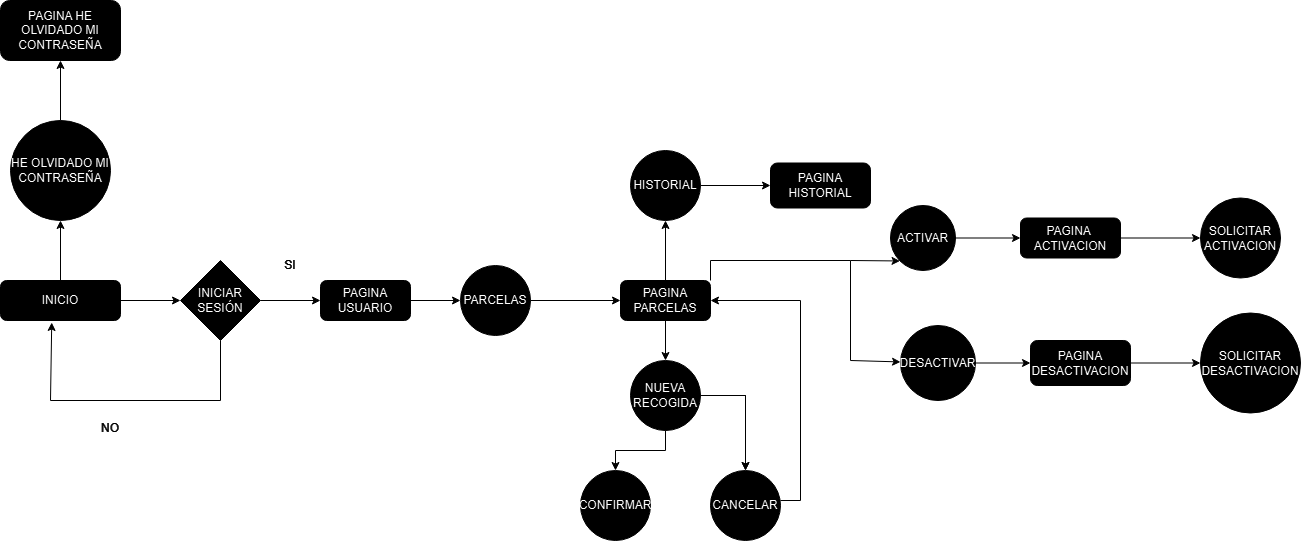

The diagram above was exported from draw.io. Its source (the exported page's mxGraphModel, read from the mxfile embedded in the PNG):
<mxGraphModel dx="1313" dy="1832" grid="1" gridSize="10" guides="1" tooltips="1" connect="1" arrows="1" fold="1" page="1" pageScale="1" pageWidth="827" pageHeight="1169" math="0" shadow="0">
  <root>
    <mxCell id="WIyWlLk6GJQsqaUBKTNV-0" />
    <mxCell id="WIyWlLk6GJQsqaUBKTNV-1" parent="WIyWlLk6GJQsqaUBKTNV-0" />
    <mxCell id="AwY369nU0XdwbsS0X201-72" value="" style="edgeStyle=orthogonalEdgeStyle;rounded=0;orthogonalLoop=1;jettySize=auto;html=1;strokeColor=#FFFFFF;" edge="1" parent="WIyWlLk6GJQsqaUBKTNV-1" source="WIyWlLk6GJQsqaUBKTNV-3" target="AwY369nU0XdwbsS0X201-71">
      <mxGeometry relative="1" as="geometry" />
    </mxCell>
    <mxCell id="WIyWlLk6GJQsqaUBKTNV-3" value="INICIO" style="rounded=1;whiteSpace=wrap;html=1;fontSize=12;glass=0;strokeWidth=1;shadow=0;strokeColor=#FFFFFF;" parent="WIyWlLk6GJQsqaUBKTNV-1" vertex="1">
      <mxGeometry x="30" y="100" width="120" height="40" as="geometry" />
    </mxCell>
    <mxCell id="AwY369nU0XdwbsS0X201-0" value="" style="endArrow=classic;html=1;rounded=0;strokeColor=#FFFFFF;" edge="1" parent="WIyWlLk6GJQsqaUBKTNV-1">
      <mxGeometry width="50" height="50" relative="1" as="geometry">
        <mxPoint x="150" y="120" as="sourcePoint" />
        <mxPoint x="210" y="120" as="targetPoint" />
        <Array as="points" />
      </mxGeometry>
    </mxCell>
    <mxCell id="AwY369nU0XdwbsS0X201-1" value="INICIAR&lt;div&gt;SESIÓN&lt;/div&gt;" style="rhombus;whiteSpace=wrap;html=1;strokeColor=#FFFFFF;" vertex="1" parent="WIyWlLk6GJQsqaUBKTNV-1">
      <mxGeometry x="210" y="80" width="80" height="80" as="geometry" />
    </mxCell>
    <mxCell id="AwY369nU0XdwbsS0X201-2" value="" style="endArrow=classic;html=1;rounded=0;strokeColor=#FFFFFF;" edge="1" parent="WIyWlLk6GJQsqaUBKTNV-1">
      <mxGeometry width="50" height="50" relative="1" as="geometry">
        <mxPoint x="290" y="120" as="sourcePoint" />
        <mxPoint x="350" y="120" as="targetPoint" />
      </mxGeometry>
    </mxCell>
    <mxCell id="AwY369nU0XdwbsS0X201-5" value="" style="endArrow=none;html=1;rounded=0;entryX=0.5;entryY=1;entryDx=0;entryDy=0;strokeColor=#FFFFFF;" edge="1" parent="WIyWlLk6GJQsqaUBKTNV-1" target="AwY369nU0XdwbsS0X201-1">
      <mxGeometry width="50" height="50" relative="1" as="geometry">
        <mxPoint x="250" y="220" as="sourcePoint" />
        <mxPoint x="200" y="190" as="targetPoint" />
      </mxGeometry>
    </mxCell>
    <mxCell id="AwY369nU0XdwbsS0X201-6" value="" style="endArrow=none;html=1;rounded=0;strokeColor=#FFFFFF;" edge="1" parent="WIyWlLk6GJQsqaUBKTNV-1">
      <mxGeometry width="50" height="50" relative="1" as="geometry">
        <mxPoint x="80" y="220" as="sourcePoint" />
        <mxPoint x="250" y="220" as="targetPoint" />
      </mxGeometry>
    </mxCell>
    <mxCell id="AwY369nU0XdwbsS0X201-7" value="" style="endArrow=classic;html=1;rounded=0;entryX=0.427;entryY=1.05;entryDx=0;entryDy=0;entryPerimeter=0;strokeColor=#FFFFFF;" edge="1" parent="WIyWlLk6GJQsqaUBKTNV-1" target="WIyWlLk6GJQsqaUBKTNV-3">
      <mxGeometry width="50" height="50" relative="1" as="geometry">
        <mxPoint x="80" y="220" as="sourcePoint" />
        <mxPoint x="70" y="150" as="targetPoint" />
      </mxGeometry>
    </mxCell>
    <mxCell id="AwY369nU0XdwbsS0X201-8" value="&lt;font color=&quot;#ffffff&quot;&gt;SI&lt;/font&gt;" style="text;html=1;align=center;verticalAlign=middle;whiteSpace=wrap;rounded=0;fillColor=none;" vertex="1" parent="WIyWlLk6GJQsqaUBKTNV-1">
      <mxGeometry x="290" y="70" width="60" height="30" as="geometry" />
    </mxCell>
    <mxCell id="AwY369nU0XdwbsS0X201-9" value="&lt;font color=&quot;#ffffff&quot;&gt;NO&lt;/font&gt;" style="text;html=1;align=center;verticalAlign=middle;whiteSpace=wrap;rounded=0;fillColor=none;" vertex="1" parent="WIyWlLk6GJQsqaUBKTNV-1">
      <mxGeometry x="110" y="232.5" width="60" height="30" as="geometry" />
    </mxCell>
    <mxCell id="AwY369nU0XdwbsS0X201-14" value="" style="edgeStyle=orthogonalEdgeStyle;rounded=0;orthogonalLoop=1;jettySize=auto;html=1;strokeColor=#FFFFFF;" edge="1" parent="WIyWlLk6GJQsqaUBKTNV-1" source="AwY369nU0XdwbsS0X201-12" target="AwY369nU0XdwbsS0X201-13">
      <mxGeometry relative="1" as="geometry" />
    </mxCell>
    <mxCell id="AwY369nU0XdwbsS0X201-12" value="PAGINA&lt;div&gt;USUARIO&lt;/div&gt;" style="rounded=1;whiteSpace=wrap;html=1;strokeColor=#FFFFFF;" vertex="1" parent="WIyWlLk6GJQsqaUBKTNV-1">
      <mxGeometry x="350" y="100" width="90" height="40" as="geometry" />
    </mxCell>
    <mxCell id="AwY369nU0XdwbsS0X201-16" value="" style="edgeStyle=orthogonalEdgeStyle;rounded=0;orthogonalLoop=1;jettySize=auto;html=1;entryX=0;entryY=0.5;entryDx=0;entryDy=0;strokeColor=#FFFFFF;" edge="1" parent="WIyWlLk6GJQsqaUBKTNV-1" source="AwY369nU0XdwbsS0X201-13" target="AwY369nU0XdwbsS0X201-17">
      <mxGeometry relative="1" as="geometry">
        <mxPoint x="610" y="120" as="targetPoint" />
      </mxGeometry>
    </mxCell>
    <mxCell id="AwY369nU0XdwbsS0X201-13" value="PARCELAS" style="ellipse;whiteSpace=wrap;html=1;aspect=fixed;strokeColor=#FFFFFF;" vertex="1" parent="WIyWlLk6GJQsqaUBKTNV-1">
      <mxGeometry x="490" y="85" width="70" height="70" as="geometry" />
    </mxCell>
    <mxCell id="AwY369nU0XdwbsS0X201-26" value="" style="edgeStyle=orthogonalEdgeStyle;rounded=0;orthogonalLoop=1;jettySize=auto;html=1;strokeColor=#FFFFFF;" edge="1" parent="WIyWlLk6GJQsqaUBKTNV-1" source="AwY369nU0XdwbsS0X201-17" target="AwY369nU0XdwbsS0X201-19">
      <mxGeometry relative="1" as="geometry" />
    </mxCell>
    <mxCell id="AwY369nU0XdwbsS0X201-50" value="" style="edgeStyle=orthogonalEdgeStyle;rounded=0;orthogonalLoop=1;jettySize=auto;html=1;strokeColor=#FFFFFF;" edge="1" parent="WIyWlLk6GJQsqaUBKTNV-1" source="AwY369nU0XdwbsS0X201-17" target="AwY369nU0XdwbsS0X201-49">
      <mxGeometry relative="1" as="geometry" />
    </mxCell>
    <mxCell id="AwY369nU0XdwbsS0X201-17" value="PAGINA&lt;div&gt;PARCELAS&lt;/div&gt;" style="rounded=1;whiteSpace=wrap;html=1;strokeColor=#FFFFFF;" vertex="1" parent="WIyWlLk6GJQsqaUBKTNV-1">
      <mxGeometry x="650" y="100" width="90" height="40" as="geometry" />
    </mxCell>
    <mxCell id="AwY369nU0XdwbsS0X201-27" value="" style="edgeStyle=orthogonalEdgeStyle;rounded=0;orthogonalLoop=1;jettySize=auto;html=1;strokeColor=#FFFFFF;" edge="1" parent="WIyWlLk6GJQsqaUBKTNV-1" source="AwY369nU0XdwbsS0X201-19" target="AwY369nU0XdwbsS0X201-23">
      <mxGeometry relative="1" as="geometry" />
    </mxCell>
    <mxCell id="AwY369nU0XdwbsS0X201-28" value="" style="edgeStyle=orthogonalEdgeStyle;rounded=0;orthogonalLoop=1;jettySize=auto;html=1;strokeColor=#FFFFFF;" edge="1" parent="WIyWlLk6GJQsqaUBKTNV-1" source="AwY369nU0XdwbsS0X201-19" target="AwY369nU0XdwbsS0X201-23">
      <mxGeometry relative="1" as="geometry" />
    </mxCell>
    <mxCell id="AwY369nU0XdwbsS0X201-45" value="" style="edgeStyle=orthogonalEdgeStyle;rounded=0;orthogonalLoop=1;jettySize=auto;html=1;strokeColor=#FFFFFF;" edge="1" parent="WIyWlLk6GJQsqaUBKTNV-1" source="AwY369nU0XdwbsS0X201-19" target="AwY369nU0XdwbsS0X201-21">
      <mxGeometry relative="1" as="geometry" />
    </mxCell>
    <mxCell id="AwY369nU0XdwbsS0X201-19" value="NUEVA&lt;div&gt;RECOGIDA&lt;/div&gt;" style="ellipse;whiteSpace=wrap;html=1;aspect=fixed;strokeColor=#FFFFFF;" vertex="1" parent="WIyWlLk6GJQsqaUBKTNV-1">
      <mxGeometry x="660" y="180" width="70" height="70" as="geometry" />
    </mxCell>
    <mxCell id="AwY369nU0XdwbsS0X201-21" value="CONFIRMAR" style="ellipse;whiteSpace=wrap;html=1;aspect=fixed;strokeColor=#FFFFFF;" vertex="1" parent="WIyWlLk6GJQsqaUBKTNV-1">
      <mxGeometry x="610" y="290" width="70" height="70" as="geometry" />
    </mxCell>
    <mxCell id="AwY369nU0XdwbsS0X201-34" value="" style="endArrow=none;html=1;rounded=0;exitX=1;exitY=0.429;exitDx=0;exitDy=0;exitPerimeter=0;strokeColor=#FFFFFF;" edge="1" parent="WIyWlLk6GJQsqaUBKTNV-1" source="AwY369nU0XdwbsS0X201-23">
      <mxGeometry width="50" height="50" relative="1" as="geometry">
        <mxPoint x="760" y="320" as="sourcePoint" />
        <mxPoint x="830" y="320" as="targetPoint" />
      </mxGeometry>
    </mxCell>
    <mxCell id="AwY369nU0XdwbsS0X201-35" value="" style="endArrow=none;html=1;rounded=0;strokeColor=#FFFFFF;" edge="1" parent="WIyWlLk6GJQsqaUBKTNV-1">
      <mxGeometry width="50" height="50" relative="1" as="geometry">
        <mxPoint x="830" y="320" as="sourcePoint" />
        <mxPoint x="830" y="120" as="targetPoint" />
      </mxGeometry>
    </mxCell>
    <mxCell id="AwY369nU0XdwbsS0X201-36" value="" style="endArrow=classic;html=1;rounded=0;entryX=1;entryY=0.5;entryDx=0;entryDy=0;strokeColor=#FFFFFF;" edge="1" parent="WIyWlLk6GJQsqaUBKTNV-1" target="AwY369nU0XdwbsS0X201-17">
      <mxGeometry width="50" height="50" relative="1" as="geometry">
        <mxPoint x="830" y="120" as="sourcePoint" />
        <mxPoint x="460" y="250" as="targetPoint" />
      </mxGeometry>
    </mxCell>
    <mxCell id="AwY369nU0XdwbsS0X201-37" value="" style="endArrow=none;html=1;rounded=0;strokeColor=#FFFFFF;" edge="1" parent="WIyWlLk6GJQsqaUBKTNV-1" target="AwY369nU0XdwbsS0X201-23">
      <mxGeometry width="50" height="50" relative="1" as="geometry">
        <mxPoint x="760" y="320" as="sourcePoint" />
        <mxPoint x="830" y="320" as="targetPoint" />
      </mxGeometry>
    </mxCell>
    <mxCell id="AwY369nU0XdwbsS0X201-23" value="CANCELAR" style="ellipse;whiteSpace=wrap;html=1;aspect=fixed;strokeColor=#FFFFFF;" vertex="1" parent="WIyWlLk6GJQsqaUBKTNV-1">
      <mxGeometry x="740" y="290" width="70" height="70" as="geometry" />
    </mxCell>
    <mxCell id="AwY369nU0XdwbsS0X201-52" value="" style="edgeStyle=orthogonalEdgeStyle;rounded=0;orthogonalLoop=1;jettySize=auto;html=1;strokeColor=#FFFFFF;" edge="1" parent="WIyWlLk6GJQsqaUBKTNV-1" source="AwY369nU0XdwbsS0X201-49" target="AwY369nU0XdwbsS0X201-51">
      <mxGeometry relative="1" as="geometry" />
    </mxCell>
    <mxCell id="AwY369nU0XdwbsS0X201-49" value="HISTORIAL" style="ellipse;whiteSpace=wrap;html=1;aspect=fixed;strokeColor=#FFFFFF;" vertex="1" parent="WIyWlLk6GJQsqaUBKTNV-1">
      <mxGeometry x="660" y="-30" width="70" height="70" as="geometry" />
    </mxCell>
    <mxCell id="AwY369nU0XdwbsS0X201-51" value="PAGINA HISTORIAL" style="rounded=1;whiteSpace=wrap;html=1;strokeColor=#FFFFFF;" vertex="1" parent="WIyWlLk6GJQsqaUBKTNV-1">
      <mxGeometry x="800" y="-17.5" width="100" height="45" as="geometry" />
    </mxCell>
    <mxCell id="AwY369nU0XdwbsS0X201-60" value="" style="edgeStyle=orthogonalEdgeStyle;rounded=0;orthogonalLoop=1;jettySize=auto;html=1;strokeColor=#FFFFFF;" edge="1" parent="WIyWlLk6GJQsqaUBKTNV-1" source="AwY369nU0XdwbsS0X201-53" target="AwY369nU0XdwbsS0X201-59">
      <mxGeometry relative="1" as="geometry" />
    </mxCell>
    <mxCell id="AwY369nU0XdwbsS0X201-53" value="ACTIVAR" style="ellipse;whiteSpace=wrap;html=1;aspect=fixed;strokeColor=#FFFFFF;" vertex="1" parent="WIyWlLk6GJQsqaUBKTNV-1">
      <mxGeometry x="920" y="25" width="65" height="65" as="geometry" />
    </mxCell>
    <mxCell id="AwY369nU0XdwbsS0X201-55" value="" style="endArrow=none;html=1;rounded=0;exitX=1;exitY=0;exitDx=0;exitDy=0;strokeColor=#FFFFFF;" edge="1" parent="WIyWlLk6GJQsqaUBKTNV-1" source="AwY369nU0XdwbsS0X201-17">
      <mxGeometry width="50" height="50" relative="1" as="geometry">
        <mxPoint x="560" y="230" as="sourcePoint" />
        <mxPoint x="740" y="80" as="targetPoint" />
      </mxGeometry>
    </mxCell>
    <mxCell id="AwY369nU0XdwbsS0X201-56" value="" style="endArrow=none;html=1;rounded=0;strokeColor=#FFFFFF;" edge="1" parent="WIyWlLk6GJQsqaUBKTNV-1">
      <mxGeometry width="50" height="50" relative="1" as="geometry">
        <mxPoint x="740" y="80" as="sourcePoint" />
        <mxPoint x="880" y="80" as="targetPoint" />
      </mxGeometry>
    </mxCell>
    <mxCell id="AwY369nU0XdwbsS0X201-57" value="" style="endArrow=classic;html=1;rounded=0;entryX=0;entryY=1;entryDx=0;entryDy=0;strokeColor=#FFFFFF;" edge="1" parent="WIyWlLk6GJQsqaUBKTNV-1" target="AwY369nU0XdwbsS0X201-53">
      <mxGeometry width="50" height="50" relative="1" as="geometry">
        <mxPoint x="880" y="80" as="sourcePoint" />
        <mxPoint x="610" y="180" as="targetPoint" />
      </mxGeometry>
    </mxCell>
    <mxCell id="AwY369nU0XdwbsS0X201-58" value="" style="endArrow=none;html=1;rounded=0;strokeColor=#FFFFFF;" edge="1" parent="WIyWlLk6GJQsqaUBKTNV-1">
      <mxGeometry width="50" height="50" relative="1" as="geometry">
        <mxPoint x="880" y="80" as="sourcePoint" />
        <mxPoint x="880" y="180" as="targetPoint" />
      </mxGeometry>
    </mxCell>
    <mxCell id="AwY369nU0XdwbsS0X201-62" value="" style="edgeStyle=orthogonalEdgeStyle;rounded=0;orthogonalLoop=1;jettySize=auto;html=1;strokeColor=#FFFFFF;" edge="1" parent="WIyWlLk6GJQsqaUBKTNV-1" source="AwY369nU0XdwbsS0X201-59" target="AwY369nU0XdwbsS0X201-61">
      <mxGeometry relative="1" as="geometry" />
    </mxCell>
    <mxCell id="AwY369nU0XdwbsS0X201-59" value="PAGINA&amp;nbsp;&lt;div&gt;ACTIVACION&lt;/div&gt;" style="rounded=1;whiteSpace=wrap;html=1;strokeColor=#FFFFFF;" vertex="1" parent="WIyWlLk6GJQsqaUBKTNV-1">
      <mxGeometry x="1050" y="37.5" width="100" height="40" as="geometry" />
    </mxCell>
    <mxCell id="AwY369nU0XdwbsS0X201-61" value="SOLICITAR&lt;div&gt;ACTIVACION&lt;/div&gt;" style="ellipse;whiteSpace=wrap;html=1;aspect=fixed;strokeColor=#FFFFFF;" vertex="1" parent="WIyWlLk6GJQsqaUBKTNV-1">
      <mxGeometry x="1230" y="17.5" width="80" height="80" as="geometry" />
    </mxCell>
    <mxCell id="AwY369nU0XdwbsS0X201-63" value="" style="endArrow=classic;html=1;rounded=0;strokeColor=#FFFFFF;" edge="1" parent="WIyWlLk6GJQsqaUBKTNV-1" target="AwY369nU0XdwbsS0X201-64">
      <mxGeometry width="50" height="50" relative="1" as="geometry">
        <mxPoint x="880" y="180" as="sourcePoint" />
        <mxPoint x="940" y="180" as="targetPoint" />
      </mxGeometry>
    </mxCell>
    <mxCell id="AwY369nU0XdwbsS0X201-67" value="" style="edgeStyle=orthogonalEdgeStyle;rounded=0;orthogonalLoop=1;jettySize=auto;html=1;strokeColor=#FFFFFF;" edge="1" parent="WIyWlLk6GJQsqaUBKTNV-1" source="AwY369nU0XdwbsS0X201-64" target="AwY369nU0XdwbsS0X201-66">
      <mxGeometry relative="1" as="geometry" />
    </mxCell>
    <mxCell id="AwY369nU0XdwbsS0X201-64" value="DESACTIVAR" style="ellipse;whiteSpace=wrap;html=1;aspect=fixed;strokeColor=#FFFFFF;" vertex="1" parent="WIyWlLk6GJQsqaUBKTNV-1">
      <mxGeometry x="930" y="145" width="75" height="75" as="geometry" />
    </mxCell>
    <mxCell id="AwY369nU0XdwbsS0X201-69" value="" style="edgeStyle=orthogonalEdgeStyle;rounded=0;orthogonalLoop=1;jettySize=auto;html=1;strokeColor=#FFFFFF;" edge="1" parent="WIyWlLk6GJQsqaUBKTNV-1" source="AwY369nU0XdwbsS0X201-66" target="AwY369nU0XdwbsS0X201-68">
      <mxGeometry relative="1" as="geometry" />
    </mxCell>
    <mxCell id="AwY369nU0XdwbsS0X201-66" value="PAGINA&lt;div&gt;DESACTIVACION&lt;/div&gt;" style="rounded=1;whiteSpace=wrap;html=1;strokeColor=#FFFFFF;" vertex="1" parent="WIyWlLk6GJQsqaUBKTNV-1">
      <mxGeometry x="1060" y="160" width="100" height="45" as="geometry" />
    </mxCell>
    <mxCell id="AwY369nU0XdwbsS0X201-68" value="SOLICITAR&lt;div&gt;DESACTIVACION&lt;/div&gt;" style="ellipse;whiteSpace=wrap;html=1;aspect=fixed;strokeColor=#FFFFFF;" vertex="1" parent="WIyWlLk6GJQsqaUBKTNV-1">
      <mxGeometry x="1230" y="132.5" width="100" height="100" as="geometry" />
    </mxCell>
    <mxCell id="AwY369nU0XdwbsS0X201-74" value="" style="edgeStyle=orthogonalEdgeStyle;rounded=0;orthogonalLoop=1;jettySize=auto;html=1;strokeColor=#FFFFFF;" edge="1" parent="WIyWlLk6GJQsqaUBKTNV-1" source="AwY369nU0XdwbsS0X201-71" target="AwY369nU0XdwbsS0X201-73">
      <mxGeometry relative="1" as="geometry" />
    </mxCell>
    <mxCell id="AwY369nU0XdwbsS0X201-71" value="HE OLVIDADO MI CONTRASEÑA" style="ellipse;whiteSpace=wrap;html=1;aspect=fixed;strokeColor=#FFFFFF;" vertex="1" parent="WIyWlLk6GJQsqaUBKTNV-1">
      <mxGeometry x="40" y="-60" width="100" height="100" as="geometry" />
    </mxCell>
    <mxCell id="AwY369nU0XdwbsS0X201-73" value="PAGINA HE OLVIDADO MI CONTRASEÑA" style="rounded=1;whiteSpace=wrap;html=1;strokeColor=#FFFFFF;" vertex="1" parent="WIyWlLk6GJQsqaUBKTNV-1">
      <mxGeometry x="30" y="-180" width="120" height="60" as="geometry" />
    </mxCell>
  </root>
</mxGraphModel>